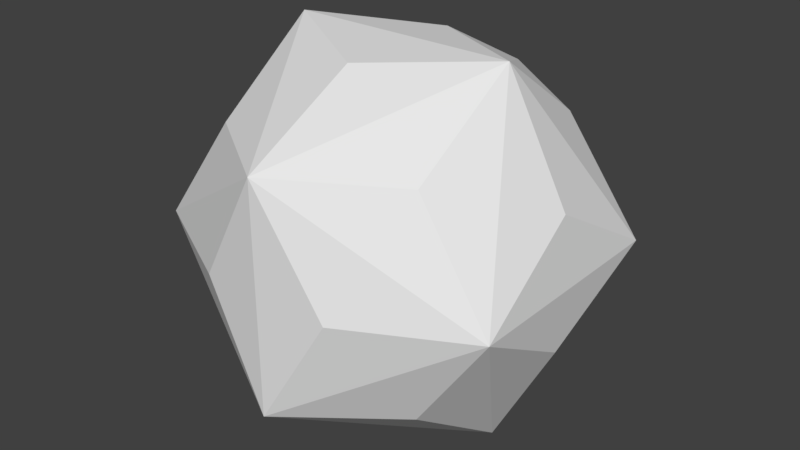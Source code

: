 # Source: healthPU1.blend  (saved by Blender 2.77.0; exported with 4.5.12 LTS)
import bpy
from mathutils import Matrix  # noqa: F401  (used for matrix-valued properties, if any)

bpy.ops.wm.read_factory_settings(use_empty=True)
scene = bpy.context.scene
scene.name = 'Scene'

# ---- collections
col_collection_1 = bpy.data.collections.new('Collection 1'); scene.collection.children.link(col_collection_1)

# ---- materials (node trees are filled in below, after node groups)
mat_healthpickup1 = bpy.data.materials.new('healthPickup1')
mat_healthpickup1.alpha_threshold = 0.0
mat_healthpickup1.use_transparent_shadow = False
mat_healthpickup1.roughness = 0.5
mat_healthpickupmat2 = bpy.data.materials.new('healthpickupmat2')
mat_healthpickupmat2.alpha_threshold = 0.0
mat_healthpickupmat2.use_transparent_shadow = False
mat_healthpickupmat2.roughness = 0.5

# ---- material node trees

# ---- world
world_world = bpy.data.worlds.new('World'); scene.world = world_world
world_world.color = (0.05088, 0.05088, 0.05088)
world_world.use_sun_shadow = False
world_world.sun_shadow_jitter_overblur = 0.0
world_world.cycles.sampling_method = 'MANUAL'

# ---- meshes
me_solid_002 = bpy.data.meshes.new('Solid.002')
me_solid_002.from_pydata([(0.3984, 0.3984, 0.3984), (0.3984, 0.3984, -0.3984), (0.3984, -0.3984, 0.3984), (0.3984, -0.3984, -0.3984), (-0.3984, 0.3984, 0.3984), (-0.3984, 0.3984, -0.3984), (-0.3984, -0.3984, 0.3984), (-0.3984, -0.3984, -0.3984), (0.2462, 0.6446, 3.113e-08), (-0.2462, 0.6446, 3.113e-08), (0.2462, -0.6446, 3.113e-08), (-0.2462, -0.6446, 3.113e-08), (0.6446, 1.512e-08, 0.2462), (0.6446, 1.512e-08, -0.2462), (-0.6446, 1.512e-08, 0.2462), (-0.6446, 1.512e-08, -0.2462), (2.608e-08, 0.2462, 0.6446), (2.608e-08, -0.2462, 0.6446), (2.608e-08, 0.2462, -0.6446), (2.608e-08, -0.2462, -0.6446), (-8.393e-08, 0.676, 0.4178), (0.676, 0.4178, -7.888e-08), (0.4178, -9.489e-08, 0.676), (-2.893e-08, 0.676, -0.4178), (0.676, -0.4178, -2.387e-08), (-0.4178, -3.989e-08, 0.676), (-0.676, 0.4178, 3.113e-08), (1.361e-07, -0.676, 0.4178), (0.4178, 1.251e-07, -0.676), (-0.4178, 1.526e-07, -0.676), (-0.676, -0.4178, 1.687e-07), (1.636e-07, -0.676, -0.4178)], [], [(0, 20, 22), (0, 22, 21), (0, 21, 20), (1, 21, 28), (1, 28, 23), (1, 23, 21), (2, 22, 27), (2, 27, 24), (2, 24, 22), (3, 24, 31), (3, 31, 28), (3, 28, 24), (4, 20, 26), (4, 26, 25), (4, 25, 20), (5, 23, 29), (5, 29, 26), (5, 26, 23), (6, 25, 30), (6, 30, 27), (6, 27, 25), (7, 29, 31), (7, 31, 30), (7, 30, 29), (8, 20, 21), (8, 21, 23), (8, 23, 20), (9, 20, 23), (9, 23, 26), (9, 26, 20), (10, 24, 27), (10, 27, 31), (10, 31, 24), (11, 27, 30), (11, 30, 31), (11, 31, 27), (12, 21, 22), (12, 22, 24), (12, 24, 21), (13, 21, 24), (13, 24, 28), (13, 28, 21), (14, 25, 26), (14, 26, 30), (14, 30, 25), (15, 26, 29), (15, 29, 30), (15, 30, 26), (16, 20, 25), (16, 25, 22), (16, 22, 20), (17, 22, 25), (17, 25, 27), (17, 27, 22), (18, 23, 28), (18, 28, 29), (18, 29, 23), (19, 28, 31), (19, 31, 29), (19, 29, 28)])
me_solid_002.materials.append(mat_healthpickup1)
me_solid_002.materials.append(mat_healthpickupmat2)
me_solid_002.use_remesh_preserve_volume = False
me_solid_002.use_remesh_preserve_attributes = False
me_solid_002.use_mirror_vertex_groups = False
me_solid_002.update()

# ---- objects
ob_solid_002 = bpy.data.objects.new('Solid.002', me_solid_002)

# ---- transforms, parenting, visibility, modifiers, constraints
ob_solid_002.location = (0.0, 0.0, 0.0)
ob_solid_002.lineart.crease_threshold = 0.0

# ---- collection membership
col_collection_1.objects.link(ob_solid_002)

# ---- scene / render settings (as saved in the file)
scene.frame_start = 1; scene.frame_end = 250; scene.frame_set(1)
scene.render.engine = 'BLENDER_EEVEE_NEXT'
scene.render.resolution_percentage = 50
scene.render.dither_intensity = 0.0
scene.cycles.use_denoising = False
scene.cycles.samples = 128
scene.cycles.sampling_pattern = 'TABULATED_SOBOL'
scene.cycles.light_sampling_threshold = 0.0
scene.cycles.use_adaptive_sampling = False
scene.cycles.use_light_tree = False
scene.cycles.blur_glossy = 0.0
scene.cycles.sample_clamp_indirect = 0.0
scene.view_settings.view_transform = 'Standard'
bpy.context.view_layer.update()

# ---- added for rendering (the .blend has no active camera and no usable light): camera, sun
cam_auto = bpy.data.cameras.new('AutoCamera')
cam_auto.lens = 50.0
cam_auto.sensor_width = 36.0
cam_auto.clip_end = 1000.0
ob_auto_camera = bpy.data.objects.new('AutoCamera', cam_auto)
scene.collection.objects.link(ob_auto_camera)
ob_auto_camera.location = (2.16654, -2.59985, 1.73323)
ob_auto_camera.rotation_euler = (1.09748, -7.21219e-08, 0.694738)
scene.camera = ob_auto_camera
light_auto_sun = bpy.data.lights.new('AutoSun', 'SUN')
light_auto_sun.energy = 3.0
light_auto_sun.angle = 0.0523599
ob_auto_sun = bpy.data.objects.new('AutoSun', light_auto_sun)
scene.collection.objects.link(ob_auto_sun)
ob_auto_sun.rotation_euler = (0.872665, 0.174533, 0.523599)
bpy.context.view_layer.update()
